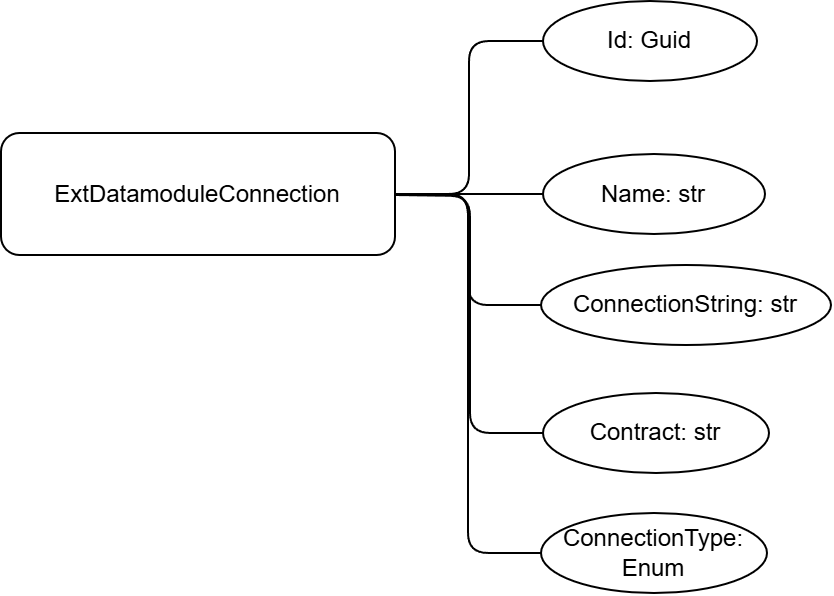

The diagram above was exported from draw.io. Its source (the exported page's mxGraphModel, read from the mxfile embedded in the PNG):
<mxGraphModel dx="667" dy="359" grid="1" gridSize="10" guides="1" tooltips="1" connect="1" arrows="1" fold="1" page="1" pageScale="1" pageWidth="827" pageHeight="1169" math="0" shadow="0">
  <root>
    <mxCell id="0" />
    <mxCell id="1" parent="0" />
    <mxCell id="AUc8_gFYZsKjzNnhAwWa-1" style="edgeStyle=orthogonalEdgeStyle;rounded=1;orthogonalLoop=1;jettySize=auto;html=1;exitX=1;exitY=0.5;exitDx=0;exitDy=0;entryX=0;entryY=0.5;entryDx=0;entryDy=0;endArrow=none;endFill=0;curved=0;" edge="1" parent="1" source="AUc8_gFYZsKjzNnhAwWa-6" target="AUc8_gFYZsKjzNnhAwWa-7">
      <mxGeometry relative="1" as="geometry" />
    </mxCell>
    <mxCell id="AUc8_gFYZsKjzNnhAwWa-2" style="edgeStyle=orthogonalEdgeStyle;rounded=1;orthogonalLoop=1;jettySize=auto;html=1;exitX=1;exitY=0.5;exitDx=0;exitDy=0;entryX=0;entryY=0.5;entryDx=0;entryDy=0;endArrow=none;endFill=0;curved=0;" edge="1" parent="1" source="AUc8_gFYZsKjzNnhAwWa-6" target="AUc8_gFYZsKjzNnhAwWa-8">
      <mxGeometry relative="1" as="geometry">
        <Array as="points">
          <mxPoint x="662" y="498" />
          <mxPoint x="701" y="499" />
        </Array>
      </mxGeometry>
    </mxCell>
    <mxCell id="AUc8_gFYZsKjzNnhAwWa-3" style="edgeStyle=orthogonalEdgeStyle;rounded=1;orthogonalLoop=1;jettySize=auto;html=1;exitX=1;exitY=0.5;exitDx=0;exitDy=0;entryX=0;entryY=0.5;entryDx=0;entryDy=0;endArrow=none;endFill=0;curved=0;" edge="1" parent="1" source="AUc8_gFYZsKjzNnhAwWa-6" target="AUc8_gFYZsKjzNnhAwWa-9">
      <mxGeometry relative="1" as="geometry" />
    </mxCell>
    <mxCell id="AUc8_gFYZsKjzNnhAwWa-4" style="edgeStyle=orthogonalEdgeStyle;rounded=1;orthogonalLoop=1;jettySize=auto;html=1;entryX=0;entryY=0.5;entryDx=0;entryDy=0;endArrow=none;endFill=0;curved=0;" edge="1" parent="1" target="AUc8_gFYZsKjzNnhAwWa-10">
      <mxGeometry relative="1" as="geometry">
        <mxPoint x="627" y="499" as="sourcePoint" />
      </mxGeometry>
    </mxCell>
    <mxCell id="AUc8_gFYZsKjzNnhAwWa-5" style="edgeStyle=orthogonalEdgeStyle;rounded=1;orthogonalLoop=1;jettySize=auto;html=1;exitX=1;exitY=0.5;exitDx=0;exitDy=0;entryX=0;entryY=0.5;entryDx=0;entryDy=0;curved=0;endArrow=none;endFill=0;" edge="1" parent="1" source="AUc8_gFYZsKjzNnhAwWa-6" target="AUc8_gFYZsKjzNnhAwWa-11">
      <mxGeometry relative="1" as="geometry" />
    </mxCell>
    <mxCell id="AUc8_gFYZsKjzNnhAwWa-6" value="ExtDatamoduleConnection" style="rounded=1;whiteSpace=wrap;html=1;" vertex="1" parent="1">
      <mxGeometry x="430" y="468" width="197" height="61" as="geometry" />
    </mxCell>
    <mxCell id="AUc8_gFYZsKjzNnhAwWa-7" value="Id: Guid" style="ellipse;whiteSpace=wrap;html=1;" vertex="1" parent="1">
      <mxGeometry x="701" y="402" width="107" height="40" as="geometry" />
    </mxCell>
    <mxCell id="AUc8_gFYZsKjzNnhAwWa-8" value="Name: str" style="ellipse;whiteSpace=wrap;html=1;" vertex="1" parent="1">
      <mxGeometry x="701" y="478.5" width="111" height="40" as="geometry" />
    </mxCell>
    <mxCell id="AUc8_gFYZsKjzNnhAwWa-9" value="ConnectionString: str" style="ellipse;whiteSpace=wrap;html=1;" vertex="1" parent="1">
      <mxGeometry x="700" y="534" width="145" height="40" as="geometry" />
    </mxCell>
    <mxCell id="AUc8_gFYZsKjzNnhAwWa-10" value="Contract: str" style="ellipse;whiteSpace=wrap;html=1;" vertex="1" parent="1">
      <mxGeometry x="701" y="598" width="113" height="40" as="geometry" />
    </mxCell>
    <mxCell id="AUc8_gFYZsKjzNnhAwWa-11" value="ConnectionType: Enum" style="ellipse;whiteSpace=wrap;html=1;" vertex="1" parent="1">
      <mxGeometry x="700" y="658" width="113" height="40" as="geometry" />
    </mxCell>
  </root>
</mxGraphModel>